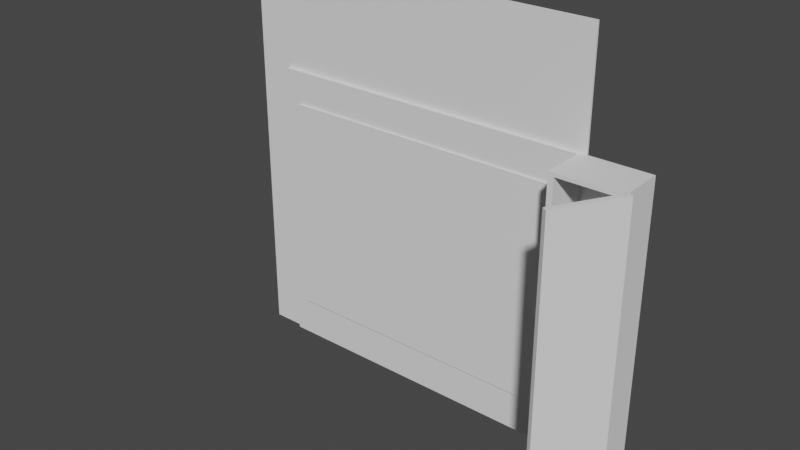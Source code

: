 # Source: mirror.blend  (saved by Blender 3.5.10; exported with 4.5.12 LTS)
import bpy
from mathutils import Matrix  # noqa: F401  (used for matrix-valued properties, if any)

bpy.ops.wm.read_factory_settings(use_empty=True)
scene = bpy.context.scene
scene.name = 'Scene'

# ---- collections
col_mirror_bathroom_b = bpy.data.collections.new('mirror_bathroom_b'); scene.collection.children.link(col_mirror_bathroom_b)
col_mirror_bathroom = bpy.data.collections.new('mirror_bathroom'); scene.collection.children.link(col_mirror_bathroom)
col_mirror_bathroom.hide_render = True
col_mirror = bpy.data.collections.new('mirror'); scene.collection.children.link(col_mirror)
col_mirror_bathroom_c = bpy.data.collections.new('mirror_bathroom_c'); scene.collection.children.link(col_mirror_bathroom_c)
col_mirror_bathroom_c.hide_render = True
col_full = bpy.data.collections.new('full'); col_mirror_bathroom_c.children.link(col_full)

# ---- materials (node trees are filled in below, after node groups)
mat_wood_plain_dark = bpy.data.materials.new('wood_plain_dark')
mat_mirror_a = bpy.data.materials.new('mirror_a')
mat_wood_plain_ligth = bpy.data.materials.new('wood_plain_ligth')
mat_metal_silver = bpy.data.materials.new('metal_silver')
mat_glass_plain = bpy.data.materials.new('glass_plain')

# ---- material node trees

# ---- world
world_world = bpy.data.worlds.new('World'); scene.world = world_world
world_world.use_nodes = True; world_world.node_tree.nodes.clear()
_N = world_world.node_tree.nodes; _L = world_world.node_tree.links
n0 = _N.new('ShaderNodeOutputWorld'); n0.name = 'World Output'; n0.location = (300, 300)
n1 = _N.new('ShaderNodeBackground'); n1.name = 'Background'; n1.location = (10, 300)
n1.inputs[0].default_value = (0.05088, 0.05088, 0.05088, 1.0)
_L.new(n1.outputs[0], n0.inputs[0])
n0.is_active_output = True
world_world.color = (0.05088, 0.05088, 0.05088)
world_world.use_sun_shadow = False
world_world.sun_shadow_jitter_overblur = 0.0

# ---- meshes
me_cube_004 = bpy.data.meshes.new('Cube.004')
me_cube_004.from_pydata([(7.153e-08, -0.005, 0.0), (7.153e-08, -0.005, 0.9143), (7.153e-08, 0.0, 0.0), (7.153e-08, 0.0, 0.9143), (1.284, -0.005, 0.0), (1.284, -0.005, 0.9143), (1.284, 0.0, 0.0), (1.284, 0.0, 0.9143)], [], [(0, 1, 3, 2), (2, 3, 7, 6), (6, 7, 5, 4), (4, 5, 1, 0), (2, 6, 4, 0), (7, 3, 1, 5)])
_uv = me_cube_004.uv_layers.new(name='UVMap')
_uv.uv.foreach_set('vector', [0.375, 0.0, 0.625, 0.0, 0.625, 0.25, 0.375, 0.25, 0.375, 0.25, 0.625, 0.25, 0.625, 0.5, 0.375, 0.5, 0.375, 0.5, 0.625, 0.5, 0.625, 0.75, 0.375, 0.75, 0.375, 0.75, 0.625, 0.75, 0.625, 1.0, 0.375, 1.0, 0.125, 0.5, 0.375, 0.5, 0.375, 0.75, 0.125, 0.75, 0.625, 0.5, 0.875, 0.5, 0.875, 0.75, 0.625, 0.75])
me_cube_004.materials.append(mat_wood_plain_dark)
me_cube_004.use_remesh_fix_poles = True
me_cube_004.use_remesh_preserve_attributes = False
me_cube_004.update()
me_cube_005 = bpy.data.meshes.new('Cube.005')
me_cube_005.from_pydata([(5.364e-08, -0.005, 0.0), (5.364e-08, -0.005, 0.7), (5.364e-08, 0.0, 0.0), (5.364e-08, 0.0, 0.7), (0.9, -0.005, 0.0), (0.9, -0.005, 0.7), (0.9, 0.0, 0.0), (0.9, 0.0, 0.7)], [], [(0, 1, 3, 2), (2, 3, 7, 6), (6, 7, 5, 4), (4, 5, 1, 0), (2, 6, 4, 0), (7, 3, 1, 5)])
_uv = me_cube_005.uv_layers.new(name='UVMap')
_uv.uv.foreach_set('vector', [0.375, 0.0, 0.625, 0.0, 0.625, 0.25, 0.375, 0.25, 0.375, 0.25, 0.625, 0.25, 0.625, 0.5, 0.375, 0.5, 0.375, 0.5, 0.625, 0.5, 0.625, 0.75, 0.375, 0.75, 0.375, 0.75, 0.625, 0.75, 0.625, 1.0, 0.375, 1.0, 0.125, 0.5, 0.375, 0.5, 0.375, 0.75, 0.125, 0.75, 0.625, 0.5, 0.875, 0.5, 0.875, 0.75, 0.625, 0.75])
me_cube_005.materials.append(mat_mirror_a)
me_cube_005.use_remesh_fix_poles = True
me_cube_005.use_remesh_preserve_attributes = False
me_cube_005.update()
me_cube_012 = bpy.data.meshes.new('Cube.012')
me_cube_012.from_pydata([(6.296e-07, 0.0, 0.015), (0.8, -3.202e-08, 0.015), (6.296e-07, 0.0, 0.0), (0.8, -3.302e-08, -1.045e-07), (3.148e-07, -0.115, 0.015), (0.8, -0.115, 0.015), (3.148e-07, -0.115, 8.941e-08), (0.8, -0.115, -1.51e-08)], [], [(0, 1, 3, 2), (2, 3, 7, 6), (6, 7, 5, 4), (4, 5, 1, 0), (2, 6, 4, 0), (7, 3, 1, 5)])
_uv = me_cube_012.uv_layers.new(name='UVMap')
_uv.uv.foreach_set('vector', [0.375, 0.0, 0.625, 0.0, 0.625, 0.25, 0.375, 0.25, 0.375, 0.25, 0.625, 0.25, 0.625, 0.5, 0.375, 0.5, 0.375, 0.5, 0.625, 0.5, 0.625, 0.75, 0.375, 0.75, 0.375, 0.75, 0.625, 0.75, 0.625, 1.0, 0.375, 1.0, 0.125, 0.5, 0.375, 0.5, 0.375, 0.75, 0.125, 0.75, 0.625, 0.5, 0.875, 0.5, 0.875, 0.75, 0.625, 0.75])
me_cube_012.materials.append(mat_wood_plain_ligth)
me_cube_012.use_remesh_fix_poles = True
me_cube_012.use_remesh_preserve_attributes = False
me_cube_012.update()
me_cube_013 = bpy.data.meshes.new('Cube.013')
me_cube_013.from_pydata([(1.192e-07, 0.0, 0.01), (0.2473, -2.98e-08, 0.01), (1.192e-07, 0.0, 0.0), (0.2473, -3.073e-08, -5.96e-08), (5.96e-08, -0.107, 0.01), (0.2473, -0.107, 0.01), (5.96e-08, -0.107, 5.96e-08), (0.2473, -0.107, 0.0)], [], [(0, 1, 3, 2), (2, 3, 7, 6), (6, 7, 5, 4), (4, 5, 1, 0), (2, 6, 4, 0), (7, 3, 1, 5)])
_uv = me_cube_013.uv_layers.new(name='UVMap')
_uv.uv.foreach_set('vector', [0.375, 0.0, 0.625, 0.0, 0.625, 0.25, 0.375, 0.25, 0.375, 0.25, 0.625, 0.25, 0.625, 0.5, 0.375, 0.5, 0.375, 0.5, 0.625, 0.5, 0.625, 0.75, 0.375, 0.75, 0.375, 0.75, 0.625, 0.75, 0.625, 1.0, 0.375, 1.0, 0.125, 0.5, 0.375, 0.5, 0.375, 0.75, 0.125, 0.75, 0.625, 0.5, 0.875, 0.5, 0.875, 0.75, 0.625, 0.75])
me_cube_013.materials.append(mat_wood_plain_ligth)
me_cube_013.use_remesh_fix_poles = True
me_cube_013.use_remesh_preserve_attributes = False
me_cube_013.update()
me_cube_017 = bpy.data.meshes.new('Cube.017')
me_cube_017.from_pydata([(-0.195, -1.054e-07, 0.8), (2.384e-07, -2.354e-08, 0.8), (-0.195, 0.015, 0.8), (2.366e-07, 0.015, 0.8), (-0.195, -1.899e-07, -1.49e-08), (2.22e-15, -1.863e-08, -1.49e-08), (-0.195, 0.015, -1.425e-08), (-1.788e-09, 0.015, -1.425e-08)], [], [(0, 1, 3, 2), (2, 3, 7, 6), (6, 7, 5, 4), (4, 5, 1, 0), (2, 6, 4, 0), (7, 3, 1, 5)])
_uv = me_cube_017.uv_layers.new(name='UVMap')
_uv.uv.foreach_set('vector', [0.375, 0.0, 0.625, 0.0, 0.625, 0.25, 0.375, 0.25, 0.375, 0.25, 0.625, 0.25, 0.625, 0.5, 0.375, 0.5, 0.375, 0.5, 0.625, 0.5, 0.625, 0.75, 0.375, 0.75, 0.375, 0.75, 0.625, 0.75, 0.625, 1.0, 0.375, 1.0, 0.125, 0.5, 0.375, 0.5, 0.375, 0.75, 0.125, 0.75, 0.625, 0.5, 0.875, 0.5, 0.875, 0.75, 0.625, 0.75])
me_cube_017.materials.append(mat_wood_plain_ligth)
me_cube_017.use_remesh_fix_poles = True
me_cube_017.use_remesh_preserve_attributes = False
me_cube_017.update()
me_cube = bpy.data.meshes.new('Cube')
me_cube.from_pydata([(7.153e-08, -0.005, 0.0), (7.153e-08, -0.005, 0.9143), (7.153e-08, 0.0, 0.0), (7.153e-08, 0.0, 0.9143), (1.2, -0.005, 0.0), (1.2, -0.005, 0.9143), (1.2, 0.0, 0.0), (1.2, 0.0, 0.9143)], [], [(0, 1, 3, 2), (2, 3, 7, 6), (6, 7, 5, 4), (4, 5, 1, 0), (2, 6, 4, 0), (7, 3, 1, 5)])
_uv = me_cube.uv_layers.new(name='UVMap')
_uv.uv.foreach_set('vector', [0.375, 0.0, 0.625, 0.0, 0.625, 0.25, 0.375, 0.25, 0.375, 0.25, 0.625, 0.25, 0.625, 0.5, 0.375, 0.5, 0.375, 0.5, 0.625, 0.5, 0.625, 0.75, 0.375, 0.75, 0.375, 0.75, 0.625, 0.75, 0.625, 1.0, 0.375, 1.0, 0.125, 0.5, 0.375, 0.5, 0.375, 0.75, 0.125, 0.75, 0.625, 0.5, 0.875, 0.5, 0.875, 0.75, 0.625, 0.75])
me_cube.materials.append(mat_wood_plain_ligth)
me_cube.use_remesh_fix_poles = True
me_cube.use_remesh_preserve_attributes = False
me_cube.update()
me_cube_001 = bpy.data.meshes.new('Cube.001')
me_cube_001.from_pydata([(5.364e-08, -0.005, 0.0), (5.364e-08, -0.005, 0.7), (5.364e-08, 0.0, 0.0), (5.364e-08, 0.0, 0.7), (0.9, -0.005, 0.0), (0.9, -0.005, 0.7), (0.9, 0.0, 0.0), (0.9, 0.0, 0.7)], [], [(0, 1, 3, 2), (2, 3, 7, 6), (6, 7, 5, 4), (4, 5, 1, 0), (2, 6, 4, 0), (7, 3, 1, 5)])
_uv = me_cube_001.uv_layers.new(name='UVMap')
_uv.uv.foreach_set('vector', [0.375, 0.0, 0.625, 0.0, 0.625, 0.25, 0.375, 0.25, 0.375, 0.25, 0.625, 0.25, 0.625, 0.5, 0.375, 0.5, 0.375, 0.5, 0.625, 0.5, 0.625, 0.75, 0.375, 0.75, 0.375, 0.75, 0.625, 0.75, 0.625, 1.0, 0.375, 1.0, 0.125, 0.5, 0.375, 0.5, 0.375, 0.75, 0.125, 0.75, 0.625, 0.5, 0.875, 0.5, 0.875, 0.75, 0.625, 0.75])
me_cube_001.materials.append(mat_mirror_a)
me_cube_001.use_remesh_fix_poles = True
me_cube_001.use_remesh_preserve_attributes = False
me_cube_001.update()
me_cube_006 = bpy.data.meshes.new('Cube.006')
me_cube_006.from_pydata([(-1.0, -1.0, -1.0), (-1.0, -1.0, 1.0), (-1.0, 1.0, -1.0), (-1.0, 1.0, 1.0), (1.0, -1.0, -1.0), (1.0, -1.0, 1.0), (1.0, 1.0, -1.0), (1.0, 1.0, 1.0)], [], [(0, 1, 3, 2), (2, 3, 7, 6), (6, 7, 5, 4), (4, 5, 1, 0), (2, 6, 4, 0), (7, 3, 1, 5)])
_uv = me_cube_006.uv_layers.new(name='UVMap')
_uv.uv.foreach_set('vector', [0.375, 0.0, 0.625, 0.0, 0.625, 0.25, 0.375, 0.25, 0.375, 0.25, 0.625, 0.25, 0.625, 0.5, 0.375, 0.5, 0.375, 0.5, 0.625, 0.5, 0.625, 0.75, 0.375, 0.75, 0.375, 0.75, 0.625, 0.75, 0.625, 1.0, 0.375, 1.0, 0.125, 0.5, 0.375, 0.5, 0.375, 0.75, 0.125, 0.75, 0.625, 0.5, 0.875, 0.5, 0.875, 0.75, 0.625, 0.75])
me_cube_006.materials.append(mat_mirror_a)
me_cube_006.update()
me_cylinder = bpy.data.meshes.new('Cylinder')
me_cylinder.from_pydata([(0.0, 0.005, -0.025), (0.0, 0.005, 0.025), (0.003536, 0.003536, -0.025), (0.003536, 0.003536, 0.025), (0.005, -2.186e-10, -0.025), (0.005, -2.186e-10, 0.025), (0.003536, -0.003536, -0.025), (0.003536, -0.003536, 0.025), (-4.371e-10, -0.005, -0.025), (-4.371e-10, -0.005, 0.025), (-0.003536, -0.003536, -0.025), (-0.003536, -0.003536, 0.025), (-0.005, 5.962e-11, -0.025), (-0.005, 5.962e-11, 0.025), (-0.003536, 0.003536, -0.025), (-0.003536, 0.003536, 0.025)], [], [(0, 1, 3, 2), (2, 3, 5, 4), (4, 5, 7, 6), (6, 7, 9, 8), (8, 9, 11, 10), (10, 11, 13, 12), (3, 1, 15, 13, 11, 9, 7, 5), (12, 13, 15, 14), (14, 15, 1, 0), (0, 2, 4, 6, 8, 10, 12, 14)])
me_cylinder.polygons.foreach_set('use_smooth', [True] * 10)
_uv = me_cylinder.uv_layers.new(name='UVMap')
_uv.uv.foreach_set('vector', [1.0, 0.5, 1.0, 1.0, 0.875, 1.0, 0.875, 0.5, 0.875, 0.5, 0.875, 1.0, 0.75, 1.0, 0.75, 0.5, 0.75, 0.5, 0.75, 1.0, 0.625, 1.0, 0.625, 0.5, 0.625, 0.5, 0.625, 1.0, 0.5, 1.0, 0.5, 0.5, 0.5, 0.5, 0.5, 1.0, 0.375, 1.0, 0.375, 0.5, 0.375, 0.5, 0.375, 1.0, 0.25, 1.0, 0.25, 0.5, 0.4197, 0.4197, 0.25, 0.49, 0.08029, 0.4197, 0.01, 0.25, 0.08029, 0.08029, 0.25, 0.01, 0.4197, 0.08029, 0.49, 0.25, 0.25, 0.5, 0.25, 1.0, 0.125, 1.0, 0.125, 0.5, 0.125, 0.5, 0.125, 1.0, 0.0, 1.0, 0.0, 0.5, 0.75, 0.49, 0.9197, 0.4197, 0.99, 0.25, 0.9197, 0.08029, 0.75, 0.01, 0.5803, 0.08029, 0.51, 0.25, 0.5803, 0.4197])
me_cylinder.materials.append(mat_metal_silver)
me_cylinder.use_remesh_fix_poles = True
me_cylinder.use_remesh_preserve_attributes = False
me_cylinder.update()
me_cube_002 = bpy.data.meshes.new('Cube.002')
me_cube_002.from_pydata([(5.364e-08, -0.005, 0.0), (5.364e-08, -0.005, 0.6), (5.364e-08, 0.0, 0.0), (5.364e-08, 0.0, 0.6), (0.9, -0.005, 0.0), (0.9, -0.005, 0.6), (0.9, 0.0, 0.0), (0.9, 0.0, 0.6)], [], [(0, 1, 3, 2), (2, 3, 7, 6), (6, 7, 5, 4), (4, 5, 1, 0), (2, 6, 4, 0), (7, 3, 1, 5)])
_uv = me_cube_002.uv_layers.new(name='UVMap')
_uv.uv.foreach_set('vector', [0.375, 0.0, 0.625, 0.0, 0.625, 0.25, 0.375, 0.25, 0.375, 0.25, 0.625, 0.25, 0.625, 0.5, 0.375, 0.5, 0.375, 0.5, 0.625, 0.5, 0.625, 0.75, 0.375, 0.75, 0.375, 0.75, 0.625, 0.75, 0.625, 1.0, 0.375, 1.0, 0.125, 0.5, 0.375, 0.5, 0.375, 0.75, 0.125, 0.75, 0.625, 0.5, 0.875, 0.5, 0.875, 0.75, 0.625, 0.75])
me_cube_002.materials.append(mat_mirror_a)
me_cube_002.use_remesh_fix_poles = True
me_cube_002.use_remesh_preserve_attributes = False
me_cube_002.update()
me_cube_010 = bpy.data.meshes.new('Cube.010')
me_cube_010.from_pydata([(5.96e-08, -0.015, 0.0), (5.96e-08, -0.015, 0.8), (5.96e-08, 0.0, 0.0), (5.96e-08, 0.0, 0.8), (1.0, -0.015, 0.0), (1.0, -0.015, 0.8), (1.0, 0.0, 0.0), (1.0, 0.0, 0.8)], [], [(0, 1, 3, 2), (2, 3, 7, 6), (6, 7, 5, 4), (4, 5, 1, 0), (2, 6, 4, 0), (7, 3, 1, 5)])
_uv = me_cube_010.uv_layers.new(name='UVMap')
_uv.uv.foreach_set('vector', [0.375, 0.0, 0.625, 0.0, 0.625, 0.25, 0.375, 0.25, 0.375, 0.25, 0.625, 0.25, 0.625, 0.5, 0.375, 0.5, 0.375, 0.5, 0.625, 0.5, 0.625, 0.75, 0.375, 0.75, 0.375, 0.75, 0.625, 0.75, 0.625, 1.0, 0.375, 1.0, 0.125, 0.5, 0.375, 0.5, 0.375, 0.75, 0.125, 0.75, 0.625, 0.5, 0.875, 0.5, 0.875, 0.75, 0.625, 0.75])
me_cube_010.materials.append(mat_wood_plain_ligth)
me_cube_010.use_remesh_fix_poles = True
me_cube_010.use_remesh_preserve_attributes = False
me_cube_010.update()
me_cube_003 = bpy.data.meshes.new('Cube.003')
me_cube_003.from_pydata([(4.407e-07, 0.0, 0.015), (0.7, -3.202e-08, 0.015), (4.407e-07, 0.0, 0.0), (0.7, -3.302e-08, -8.941e-08), (2.204e-07, -0.08, 0.015), (0.7, -0.08, 0.015), (2.204e-07, -0.08, 8.941e-08), (0.7, -0.08, 0.0)], [], [(0, 1, 3, 2), (2, 3, 7, 6), (6, 7, 5, 4), (4, 5, 1, 0), (2, 6, 4, 0), (7, 3, 1, 5)])
_uv = me_cube_003.uv_layers.new(name='UVMap')
_uv.uv.foreach_set('vector', [0.375, 0.0, 0.625, 0.0, 0.625, 0.25, 0.375, 0.25, 0.375, 0.25, 0.625, 0.25, 0.625, 0.5, 0.375, 0.5, 0.375, 0.5, 0.625, 0.5, 0.625, 0.75, 0.375, 0.75, 0.375, 0.75, 0.625, 0.75, 0.625, 1.0, 0.375, 1.0, 0.125, 0.5, 0.375, 0.5, 0.375, 0.75, 0.125, 0.75, 0.625, 0.5, 0.875, 0.5, 0.875, 0.75, 0.625, 0.75])
me_cube_003.materials.append(mat_wood_plain_ligth)
me_cube_003.use_remesh_fix_poles = True
me_cube_003.use_remesh_preserve_attributes = False
me_cube_003.update()
me_cube_011 = bpy.data.meshes.new('Cube.011')
me_cube_011.from_pydata([(6.296e-07, 0.0, 0.015), (1.0, -3.202e-08, 0.015), (6.296e-07, 0.0, 0.0), (1.0, -3.302e-08, -8.941e-08), (3.148e-07, -0.08, 0.015), (1.0, -0.08, 0.015), (3.148e-07, -0.08, 8.941e-08), (1.0, -0.08, 0.0)], [], [(0, 1, 3, 2), (2, 3, 7, 6), (6, 7, 5, 4), (4, 5, 1, 0), (2, 6, 4, 0), (7, 3, 1, 5)])
_uv = me_cube_011.uv_layers.new(name='UVMap')
_uv.uv.foreach_set('vector', [0.375, 0.0, 0.625, 0.0, 0.625, 0.25, 0.375, 0.25, 0.375, 0.25, 0.625, 0.25, 0.625, 0.5, 0.375, 0.5, 0.375, 0.5, 0.625, 0.5, 0.625, 0.75, 0.375, 0.75, 0.375, 0.75, 0.625, 0.75, 0.625, 1.0, 0.375, 1.0, 0.125, 0.5, 0.375, 0.5, 0.375, 0.75, 0.125, 0.75, 0.625, 0.5, 0.875, 0.5, 0.875, 0.75, 0.625, 0.75])
me_cube_011.materials.append(mat_wood_plain_ligth)
me_cube_011.use_remesh_fix_poles = True
me_cube_011.use_remesh_preserve_attributes = False
me_cube_011.update()
me_cube_007 = bpy.data.meshes.new('Cube.007')
me_cube_007.from_pydata([(0.015, 2.015e-09, -6.267e-07), (0.015, -3e-08, -0.09), (1.226e-13, 0.0, -6.296e-07), (1.939e-07, -3.302e-08, -0.09), (0.015, -0.08, -3.119e-07), (0.015, -0.08, -0.09), (1.002e-07, -0.08, -3.148e-07), (2.94e-07, -0.08, -0.09)], [], [(0, 1, 3, 2), (2, 3, 7, 6), (6, 7, 5, 4), (4, 5, 1, 0), (2, 6, 4, 0), (7, 3, 1, 5)])
_uv = me_cube_007.uv_layers.new(name='UVMap')
_uv.uv.foreach_set('vector', [0.375, 0.0, 0.625, 0.0, 0.625, 0.25, 0.375, 0.25, 0.375, 0.25, 0.625, 0.25, 0.625, 0.5, 0.375, 0.5, 0.375, 0.5, 0.625, 0.5, 0.625, 0.75, 0.375, 0.75, 0.375, 0.75, 0.625, 0.75, 0.625, 1.0, 0.375, 1.0, 0.125, 0.5, 0.375, 0.5, 0.375, 0.75, 0.125, 0.75, 0.625, 0.5, 0.875, 0.5, 0.875, 0.75, 0.625, 0.75])
me_cube_007.materials.append(mat_wood_plain_ligth)
me_cube_007.use_remesh_fix_poles = True
me_cube_007.use_remesh_preserve_attributes = False
me_cube_007.update()
me_cube_009 = bpy.data.meshes.new('Cube.009')
me_cube_009.from_pydata([(0.015, 2.015e-09, -6.267e-07), (0.015, -3e-08, -0.09), (1.226e-13, 0.0, -6.296e-07), (1.939e-07, -3.302e-08, -0.09), (0.015, -0.08, -3.119e-07), (0.015, -0.08, -0.09), (1.002e-07, -0.08, -3.148e-07), (2.94e-07, -0.08, -0.09)], [], [(0, 1, 3, 2), (2, 3, 7, 6), (6, 7, 5, 4), (4, 5, 1, 0), (2, 6, 4, 0), (7, 3, 1, 5)])
_uv = me_cube_009.uv_layers.new(name='UVMap')
_uv.uv.foreach_set('vector', [0.375, 0.0, 0.625, 0.0, 0.625, 0.25, 0.375, 0.25, 0.375, 0.25, 0.625, 0.25, 0.625, 0.5, 0.375, 0.5, 0.375, 0.5, 0.625, 0.5, 0.625, 0.75, 0.375, 0.75, 0.375, 0.75, 0.625, 0.75, 0.625, 1.0, 0.375, 1.0, 0.125, 0.5, 0.375, 0.5, 0.375, 0.75, 0.125, 0.75, 0.625, 0.5, 0.875, 0.5, 0.875, 0.75, 0.625, 0.75])
me_cube_009.materials.append(mat_wood_plain_ligth)
me_cube_009.use_remesh_fix_poles = True
me_cube_009.use_remesh_preserve_attributes = False
me_cube_009.update()
me_cube_008 = bpy.data.meshes.new('Cube.008')
me_cube_008.from_pydata([(2.426e-07, -0.004, 0.08), (0.37, -0.004, 0.08), (2.426e-07, 4.768e-08, 0.08), (0.37, 9.537e-08, 0.08), (0.0, -0.004, 0.0), (0.37, -0.004, -6.623e-09), (0.0, 0.0, 0.0), (0.37, 4.768e-08, -6.623e-09)], [], [(0, 1, 3, 2), (2, 3, 7, 6), (6, 7, 5, 4), (4, 5, 1, 0), (2, 6, 4, 0), (7, 3, 1, 5)])
_uv = me_cube_008.uv_layers.new(name='UVMap')
_uv.uv.foreach_set('vector', [0.1837, 1.0, 0.1837, 0.0, 0.1939, 0.0, 0.1939, 1.0, 0.09184, 3.143e-07, 0.09184, 1.0, 6.79e-08, 1.0, 0.0, 0.0, 0.1939, 1.0, 0.1939, 0.0, 0.2041, 0.0, 0.2041, 1.0, 0.09184, 1.0, 0.09184, 2.98e-07, 0.1837, 0.0, 0.1837, 1.0, 0.2041, 0.1837, 0.2041, 0.09184, 0.2143, 0.09184, 0.2143, 0.1837, 0.2143, 8.92e-10, 0.2143, 0.09184, 0.2041, 0.09184, 0.2041, 0.0])
me_cube_008.materials.append(mat_glass_plain)
me_cube_008.use_remesh_fix_poles = True
me_cube_008.use_remesh_preserve_attributes = False
me_cube_008.update()

# ---- objects
ob_wood_006 = bpy.data.objects.new('wood.006', me_cube_004)
ob_mirror_003 = bpy.data.objects.new('mirror.003', me_cube_005)
ob_wood_014 = bpy.data.objects.new('wood.014', me_cube_012)
ob_wood_015 = bpy.data.objects.new('wood.015', me_cube_012)
ob_wood_016 = bpy.data.objects.new('wood.016', me_cube_013)
ob_wood_007 = bpy.data.objects.new('wood.007', me_cube_013)
ob_wood_008 = bpy.data.objects.new('wood.008', me_cube_013)
ob_wood_009 = bpy.data.objects.new('wood.009', me_cube_013)
ob_wood_010 = bpy.data.objects.new('wood.010', me_cube_013)
ob_wood_013 = bpy.data.objects.new('wood.013', me_cube_017)
ob_wood = bpy.data.objects.new('wood', me_cube)
ob_mirror_001 = bpy.data.objects.new('mirror.001', me_cube_001)
ob_mirror_2 = bpy.data.objects.new('mirror.2', me_cube_006)
ob_cylinder = bpy.data.objects.new('Cylinder', me_cylinder)
ob_cylinder_001 = bpy.data.objects.new('Cylinder.001', me_cylinder)
ob_mirror_002 = bpy.data.objects.new('mirror.002', me_cube_002)
ob_wood_001 = bpy.data.objects.new('wood.001', me_cube_010)
ob_wood_002 = bpy.data.objects.new('wood.002', me_cube_003)
ob_wood_003 = bpy.data.objects.new('wood.003', me_cube_011)
ob_wood_004 = bpy.data.objects.new('wood.004', me_cube_007)
ob_wood_005 = bpy.data.objects.new('wood.005', me_cube_009)
ob_wood_011 = bpy.data.objects.new('wood.011', me_cube_008)
ob_wood_012 = bpy.data.objects.new('wood.012', me_cube_008)

# ---- transforms, parenting, visibility, modifiers, constraints
ob_wood_006.location = (-0.04, 0.0, 0.0)
ob_wood_006.scale = (0.8333, 2.0, 0.875)
ob_mirror_003.location = (0.002501, -0.01, 0.1087)
ob_mirror_003.scale = (0.8892, 1.0, 0.8595)
ob_wood_014.location = (0.845, -0.01, 0.8)
ob_wood_014.rotation_euler = (-0.0, 1.571, 0.0)
ob_wood_015.location = (1.03, -0.01, 0.8)
ob_wood_015.rotation_euler = (-0.0, 1.571, 0.0)
ob_wood_015.scale = (1.0, 1.0, -1.0)
ob_wood_016.location = (0.86, -0.01, 0.79)
ob_wood_016.scale = (0.6338, 1.074, 1.0)
ob_wood_007.location = (0.86, -0.01, -2.049e-08)
ob_wood_007.scale = (0.6338, 1.074, 1.0)
ob_wood_008.location = (0.86, -0.01, 0.59)
ob_wood_008.scale = (0.6338, 1.074, 1.0)
ob_wood_009.location = (0.86, -0.01, 0.39)
ob_wood_009.scale = (0.6338, 1.074, 1.0)
ob_wood_010.location = (0.86, -0.01, 0.19)
ob_wood_010.scale = (0.6338, 1.074, 1.0)
ob_wood_013.location = (1.03, -0.11, 0.8)
ob_wood_013.rotation_euler = (0.0, -0.0, 1.047)
ob_wood_013.scale = (1.0, -1.0, -1.0)
ob_wood.location = (0.0, 0.0, 0.0)
ob_wood.scale = (0.8333, 2.0, 0.875)
ob_mirror_001.location = (0.05, -0.01, 0.05)
ob_mirror_2.location = (0.3641, 0.0025, 0.55)
ob_mirror_2.scale = (0.5, 0.0025, 0.55)
ob_cylinder.location = (0.384, -0.08834, 0.05844)
ob_cylinder.rotation_euler = (1.571, -0.0, 0.0)
ob_cylinder.scale = (1.0, 1.0, 0.2)
ob_cylinder_001.location = (0.9651, -0.08105, 0.05344)
ob_cylinder_001.rotation_euler = (1.571, -0.0, 0.0)
ob_cylinder_001.scale = (1.0, 1.0, 0.2)
ob_mirror_002.location = (0.05, -0.015, 0.15)
ob_mirror_002.scale = (1.0, 1.0, 1.0)
ob_wood_001.location = (0.0, 0.0, 0.0)
ob_wood_002.location = (0.36, -0.015, 0.0)
ob_wood_002.scale = (0.8929, 1.0, 1.0)
ob_wood_003.location = (0.0, -0.015, 0.095)
ob_wood_004.location = (0.345, -0.015, 0.095)
ob_wood_004.scale = (1.0, 1.0, 1.056)
ob_wood_005.location = (0.985, -0.015, 0.095)
ob_wood_005.scale = (1.0, 1.0, 1.056)
ob_wood_011.location = (0.363, -0.085, 0.015)
ob_wood_011.scale = (0.8649, 1.0, 1.0)
ob_wood_012.location = (0.6632, -0.07653, 0.015)
ob_wood_012.scale = (0.8649, 1.0, 1.0)

# ---- collection membership
col_mirror_bathroom_b.objects.link(ob_wood_006)
col_mirror_bathroom_b.objects.link(ob_mirror_003)
col_mirror_bathroom_b.objects.link(ob_wood_014)
col_mirror_bathroom_b.objects.link(ob_wood_015)
col_mirror_bathroom_b.objects.link(ob_wood_016)
col_mirror_bathroom_b.objects.link(ob_wood_007)
col_mirror_bathroom_b.objects.link(ob_wood_008)
col_mirror_bathroom_b.objects.link(ob_wood_009)
col_mirror_bathroom_b.objects.link(ob_wood_010)
col_mirror_bathroom_b.objects.link(ob_wood_013)
col_mirror_bathroom.objects.link(ob_wood)
col_mirror_bathroom.objects.link(ob_mirror_001)
col_mirror.objects.link(ob_mirror_2)
col_full.objects.link(ob_cylinder)
col_full.objects.link(ob_cylinder_001)
col_full.objects.link(ob_mirror_002)
col_full.objects.link(ob_wood_001)
col_full.objects.link(ob_wood_002)
col_full.objects.link(ob_wood_003)
col_full.objects.link(ob_wood_004)
col_full.objects.link(ob_wood_005)
col_full.objects.link(ob_wood_011)
col_full.objects.link(ob_wood_012)

# ---- scene / render settings (as saved in the file)
scene.camera = ob_wood_003
scene.frame_start = 1; scene.frame_end = 250; scene.frame_set(0)
scene.render.engine = 'BLENDER_EEVEE_NEXT'
scene.cycles.use_denoising = False
scene.cycles.samples = 128
scene.cycles.sampling_pattern = 'TABULATED_SOBOL'
scene.cycles.use_adaptive_sampling = False
scene.cycles.use_light_tree = False
scene.view_settings.view_transform = 'Filmic'
bpy.context.view_layer.update()

# ---- added for rendering (the .blend has no active camera and no usable light): camera, sun
cam_auto = bpy.data.cameras.new('AutoCamera')
cam_auto.lens = 50.0
cam_auto.sensor_width = 36.0
cam_auto.clip_end = 1000.0
ob_auto_camera = bpy.data.objects.new('AutoCamera', cam_auto)
scene.collection.objects.link(ob_auto_camera)
ob_auto_camera.location = (1.96952, -1.95987, 1.76279)
ob_auto_camera.rotation_euler = (1.09748, -7.21219e-08, 0.694738)
scene.camera = ob_auto_camera
light_auto_sun = bpy.data.lights.new('AutoSun', 'SUN')
light_auto_sun.energy = 3.0
light_auto_sun.angle = 0.0523599
ob_auto_sun = bpy.data.objects.new('AutoSun', light_auto_sun)
scene.collection.objects.link(ob_auto_sun)
ob_auto_sun.rotation_euler = (0.872665, 0.174533, 0.523599)
bpy.context.view_layer.update()
